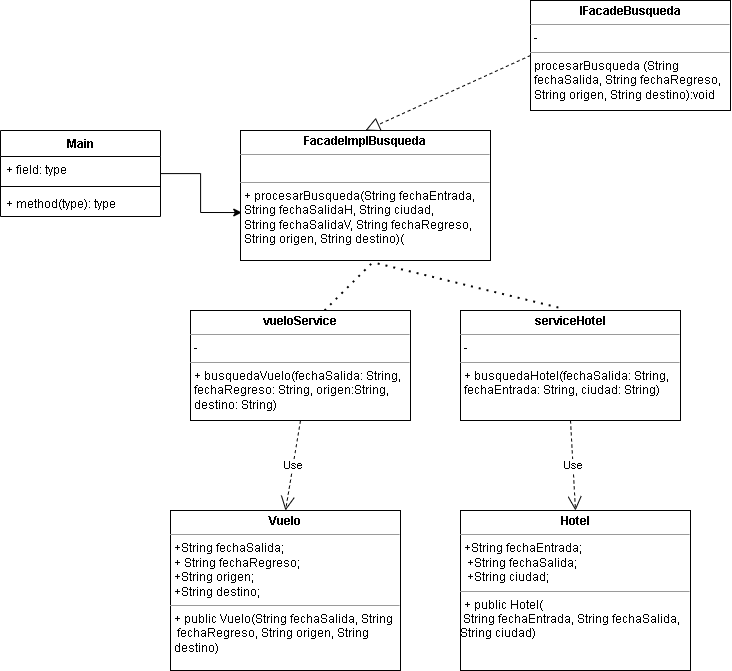

The diagram above was exported from draw.io. Its source (the exported page's mxGraphModel, read from the mxfile embedded in the PNG):
<mxGraphModel dx="2015" dy="716" grid="1" gridSize="10" guides="1" tooltips="1" connect="1" arrows="1" fold="1" page="1" pageScale="1" pageWidth="827" pageHeight="1169" math="0" shadow="0">
  <root>
    <mxCell id="WIyWlLk6GJQsqaUBKTNV-0" />
    <mxCell id="WIyWlLk6GJQsqaUBKTNV-1" parent="WIyWlLk6GJQsqaUBKTNV-0" />
    <mxCell id="DozRCy6s6OTUEz4qNLzV-4" value="&lt;p style=&quot;margin:0px;margin-top:4px;text-align:center;&quot;&gt;&lt;b&gt;vueloService&lt;/b&gt;&lt;/p&gt;&lt;hr size=&quot;1&quot;&gt;&lt;p style=&quot;margin:0px;margin-left:4px;&quot;&gt;-&lt;/p&gt;&lt;hr size=&quot;1&quot;&gt;&lt;p style=&quot;margin:0px;margin-left:4px;&quot;&gt;+&amp;nbsp;&lt;span style=&quot;background-color: initial;&quot;&gt;busquedaVuelo(fechaSalida: String,&amp;nbsp;&lt;/span&gt;&lt;/p&gt;&lt;p style=&quot;margin:0px;margin-left:4px;&quot;&gt;&lt;span style=&quot;background-color: initial;&quot;&gt;fechaRegreso: String, origen:String,&amp;nbsp;&lt;/span&gt;&lt;/p&gt;&lt;p style=&quot;margin:0px;margin-left:4px;&quot;&gt;&lt;span style=&quot;background-color: initial;&quot;&gt;destino: String)&amp;nbsp;&lt;/span&gt;&lt;/p&gt;&lt;div&gt;&lt;span style=&quot;background-color: initial;&quot;&gt;&lt;br&gt;&lt;/span&gt;&lt;/div&gt;" style="verticalAlign=top;align=left;overflow=fill;fontSize=12;fontFamily=Helvetica;html=1;" parent="WIyWlLk6GJQsqaUBKTNV-1" vertex="1">
      <mxGeometry x="230" y="340" width="220" height="110" as="geometry" />
    </mxCell>
    <mxCell id="DozRCy6s6OTUEz4qNLzV-6" value="&lt;p style=&quot;margin:0px;margin-top:4px;text-align:center;&quot;&gt;&lt;b&gt;FacadeImplBusqueda&lt;/b&gt;&lt;br&gt;&lt;/p&gt;&lt;hr size=&quot;1&quot;&gt;&lt;p style=&quot;margin:0px;margin-left:4px;&quot;&gt;&lt;br&gt;&lt;/p&gt;&lt;hr size=&quot;1&quot;&gt;&lt;p style=&quot;margin:0px;margin-left:4px;&quot;&gt;+ procesarBusqueda(String fechaEntrada,&amp;nbsp;&lt;/p&gt;&lt;p style=&quot;margin:0px;margin-left:4px;&quot;&gt;String fechaSalidaH, String ciudad,&amp;nbsp;&lt;/p&gt;&lt;p style=&quot;margin:0px;margin-left:4px;&quot;&gt;String fechaSalidaV, String fechaRegreso,&amp;nbsp;&lt;/p&gt;&lt;p style=&quot;margin:0px;margin-left:4px;&quot;&gt;String origen, String destino)(&lt;/p&gt;" style="verticalAlign=top;align=left;overflow=fill;fontSize=12;fontFamily=Helvetica;html=1;" parent="WIyWlLk6GJQsqaUBKTNV-1" vertex="1">
      <mxGeometry x="280" y="160" width="250" height="130" as="geometry" />
    </mxCell>
    <mxCell id="DozRCy6s6OTUEz4qNLzV-7" value="&lt;p style=&quot;margin:0px;margin-top:4px;text-align:center;&quot;&gt;&lt;b&gt;IFacadeBusqueda&lt;/b&gt;&lt;/p&gt;&lt;hr size=&quot;1&quot;&gt;&lt;p style=&quot;margin:0px;margin-left:4px;&quot;&gt;-&lt;/p&gt;&lt;hr size=&quot;1&quot;&gt;&lt;p style=&quot;margin:0px;margin-left:4px;&quot;&gt;procesarBusqueda (String&amp;nbsp;&lt;/p&gt;&lt;p style=&quot;margin:0px;margin-left:4px;&quot;&gt;&lt;span style=&quot;background-color: initial;&quot;&gt;fechaSalida, String fechaRegreso,&amp;nbsp;&lt;/span&gt;&lt;br&gt;&lt;/p&gt;&lt;p style=&quot;margin:0px;margin-left:4px;&quot;&gt;&lt;span style=&quot;background-color: initial;&quot;&gt;String origen, String destino):void&lt;/span&gt;&lt;br&gt;&lt;/p&gt;" style="verticalAlign=top;align=left;overflow=fill;fontSize=12;fontFamily=Helvetica;html=1;" parent="WIyWlLk6GJQsqaUBKTNV-1" vertex="1">
      <mxGeometry x="570" y="30" width="200" height="110" as="geometry" />
    </mxCell>
    <mxCell id="DozRCy6s6OTUEz4qNLzV-8" value="&lt;p style=&quot;margin:0px;margin-top:4px;text-align:center;&quot;&gt;&lt;b&gt;serviceHotel&lt;/b&gt;&lt;/p&gt;&lt;hr size=&quot;1&quot;&gt;&lt;p style=&quot;margin:0px;margin-left:4px;&quot;&gt;-&lt;/p&gt;&lt;hr size=&quot;1&quot;&gt;&lt;p style=&quot;margin:0px;margin-left:4px;&quot;&gt;+&amp;nbsp;&lt;span style=&quot;background-color: initial;&quot;&gt;busquedaHotel(fechaSalida: String,&amp;nbsp;&lt;/span&gt;&lt;/p&gt;&lt;p style=&quot;margin:0px;margin-left:4px;&quot;&gt;&lt;span style=&quot;background-color: initial;&quot;&gt;fechaEntrada: String, ciudad: String)&lt;/span&gt;&lt;/p&gt;&lt;div&gt;&lt;span style=&quot;background-color: initial;&quot;&gt;&lt;br&gt;&lt;/span&gt;&lt;/div&gt;" style="verticalAlign=top;align=left;overflow=fill;fontSize=12;fontFamily=Helvetica;html=1;" parent="WIyWlLk6GJQsqaUBKTNV-1" vertex="1">
      <mxGeometry x="500" y="340" width="220" height="110" as="geometry" />
    </mxCell>
    <mxCell id="N_Uv9YAYIY8AwoQ9o12J-0" value="&lt;p style=&quot;margin:0px;margin-top:4px;text-align:center;&quot;&gt;&lt;b&gt;Vuelo&lt;/b&gt;&lt;/p&gt;&lt;hr size=&quot;1&quot;&gt;&lt;p style=&quot;margin:0px;margin-left:4px;&quot;&gt;+String fechaSalida;&lt;/p&gt;&lt;p style=&quot;margin:0px;margin-left:4px;&quot;&gt;+ String fechaRegreso;&lt;/p&gt;&lt;p style=&quot;margin:0px;margin-left:4px;&quot;&gt;+String origen;&lt;/p&gt;&lt;p style=&quot;margin:0px;margin-left:4px;&quot;&gt;+String destino;&lt;/p&gt;&lt;hr size=&quot;1&quot;&gt;&lt;p style=&quot;margin:0px;margin-left:4px;&quot;&gt;+ public Vuelo(String fechaSalida, String&lt;/p&gt;&lt;p style=&quot;margin:0px;margin-left:4px;&quot;&gt;&amp;nbsp;fechaRegreso, String origen, String&amp;nbsp;&lt;/p&gt;&lt;p style=&quot;margin:0px;margin-left:4px;&quot;&gt;destino)&lt;br&gt;&lt;/p&gt;&lt;div&gt;&lt;span style=&quot;background-color: initial;&quot;&gt;&lt;br&gt;&lt;/span&gt;&lt;/div&gt;" style="verticalAlign=top;align=left;overflow=fill;fontSize=12;fontFamily=Helvetica;html=1;" vertex="1" parent="WIyWlLk6GJQsqaUBKTNV-1">
      <mxGeometry x="210" y="540" width="230" height="160" as="geometry" />
    </mxCell>
    <mxCell id="N_Uv9YAYIY8AwoQ9o12J-1" value="&lt;p style=&quot;margin:0px;margin-top:4px;text-align:center;&quot;&gt;&lt;b&gt;Hotel&lt;/b&gt;&lt;/p&gt;&lt;hr size=&quot;1&quot;&gt;&lt;p style=&quot;margin:0px;margin-left:4px;&quot;&gt;+String fechaEntrada;&lt;/p&gt;&lt;p style=&quot;margin:0px;margin-left:4px;&quot;&gt;&amp;nbsp;+String fechaSalida;&lt;/p&gt;&lt;p style=&quot;margin:0px;margin-left:4px;&quot;&gt;&amp;nbsp;+String ciudad;&lt;/p&gt;&lt;hr size=&quot;1&quot;&gt;&lt;p style=&quot;margin:0px;margin-left:4px;&quot;&gt;+ public Hotel(&lt;/p&gt;&amp;nbsp;String fechaEntrada, String fechaSalida, &lt;br&gt;String ciudad&lt;span style=&quot;background-color: initial;&quot;&gt;)&lt;/span&gt;&lt;br&gt;&lt;div&gt;&lt;span style=&quot;background-color: initial;&quot;&gt;&lt;br&gt;&lt;/span&gt;&lt;/div&gt;" style="verticalAlign=top;align=left;overflow=fill;fontSize=12;fontFamily=Helvetica;html=1;" vertex="1" parent="WIyWlLk6GJQsqaUBKTNV-1">
      <mxGeometry x="500" y="540" width="230" height="160" as="geometry" />
    </mxCell>
    <mxCell id="N_Uv9YAYIY8AwoQ9o12J-8" value="" style="endArrow=none;dashed=1;html=1;dashPattern=1 3;strokeWidth=2;rounded=0;" edge="1" parent="WIyWlLk6GJQsqaUBKTNV-1">
      <mxGeometry width="50" height="50" relative="1" as="geometry">
        <mxPoint x="364" y="340" as="sourcePoint" />
        <mxPoint x="414" y="290" as="targetPoint" />
      </mxGeometry>
    </mxCell>
    <mxCell id="N_Uv9YAYIY8AwoQ9o12J-9" value="" style="endArrow=none;dashed=1;html=1;dashPattern=1 3;strokeWidth=2;rounded=0;exitX=0.445;exitY=-0.027;exitDx=0;exitDy=0;exitPerimeter=0;entryX=0.531;entryY=1.015;entryDx=0;entryDy=0;entryPerimeter=0;" edge="1" parent="WIyWlLk6GJQsqaUBKTNV-1" source="DozRCy6s6OTUEz4qNLzV-8" target="DozRCy6s6OTUEz4qNLzV-6">
      <mxGeometry width="50" height="50" relative="1" as="geometry">
        <mxPoint x="460" y="330" as="sourcePoint" />
        <mxPoint x="510" y="280" as="targetPoint" />
      </mxGeometry>
    </mxCell>
    <mxCell id="N_Uv9YAYIY8AwoQ9o12J-11" value="Use" style="endArrow=open;endSize=12;dashed=1;html=1;rounded=0;exitX=0.5;exitY=1;exitDx=0;exitDy=0;entryX=0.5;entryY=0;entryDx=0;entryDy=0;" edge="1" parent="WIyWlLk6GJQsqaUBKTNV-1" source="DozRCy6s6OTUEz4qNLzV-4" target="N_Uv9YAYIY8AwoQ9o12J-0">
      <mxGeometry width="160" relative="1" as="geometry">
        <mxPoint x="390" y="500" as="sourcePoint" />
        <mxPoint x="550" y="500" as="targetPoint" />
      </mxGeometry>
    </mxCell>
    <mxCell id="N_Uv9YAYIY8AwoQ9o12J-12" value="Use" style="endArrow=open;endSize=12;dashed=1;html=1;rounded=0;exitX=0.5;exitY=1;exitDx=0;exitDy=0;entryX=0.5;entryY=0;entryDx=0;entryDy=0;" edge="1" parent="WIyWlLk6GJQsqaUBKTNV-1" source="DozRCy6s6OTUEz4qNLzV-8" target="N_Uv9YAYIY8AwoQ9o12J-1">
      <mxGeometry width="160" relative="1" as="geometry">
        <mxPoint x="390" y="500" as="sourcePoint" />
        <mxPoint x="550" y="500" as="targetPoint" />
      </mxGeometry>
    </mxCell>
    <mxCell id="N_Uv9YAYIY8AwoQ9o12J-13" value="" style="endArrow=block;dashed=1;endFill=0;endSize=12;html=1;rounded=0;exitX=0;exitY=0.5;exitDx=0;exitDy=0;entryX=0.5;entryY=0;entryDx=0;entryDy=0;" edge="1" parent="WIyWlLk6GJQsqaUBKTNV-1" source="DozRCy6s6OTUEz4qNLzV-7" target="DozRCy6s6OTUEz4qNLzV-6">
      <mxGeometry width="160" relative="1" as="geometry">
        <mxPoint x="390" y="170" as="sourcePoint" />
        <mxPoint x="550" y="170" as="targetPoint" />
      </mxGeometry>
    </mxCell>
    <mxCell id="N_Uv9YAYIY8AwoQ9o12J-18" style="edgeStyle=orthogonalEdgeStyle;rounded=0;orthogonalLoop=1;jettySize=auto;html=1;entryX=0.005;entryY=0.631;entryDx=0;entryDy=0;entryPerimeter=0;" edge="1" parent="WIyWlLk6GJQsqaUBKTNV-1" source="N_Uv9YAYIY8AwoQ9o12J-14" target="DozRCy6s6OTUEz4qNLzV-6">
      <mxGeometry relative="1" as="geometry" />
    </mxCell>
    <mxCell id="N_Uv9YAYIY8AwoQ9o12J-14" value="Main" style="swimlane;fontStyle=1;align=center;verticalAlign=top;childLayout=stackLayout;horizontal=1;startSize=26;horizontalStack=0;resizeParent=1;resizeParentMax=0;resizeLast=0;collapsible=1;marginBottom=0;" vertex="1" parent="WIyWlLk6GJQsqaUBKTNV-1">
      <mxGeometry x="40" y="160" width="160" height="86" as="geometry" />
    </mxCell>
    <mxCell id="N_Uv9YAYIY8AwoQ9o12J-15" value="+ field: type" style="text;strokeColor=none;fillColor=none;align=left;verticalAlign=top;spacingLeft=4;spacingRight=4;overflow=hidden;rotatable=0;points=[[0,0.5],[1,0.5]];portConstraint=eastwest;" vertex="1" parent="N_Uv9YAYIY8AwoQ9o12J-14">
      <mxGeometry y="26" width="160" height="26" as="geometry" />
    </mxCell>
    <mxCell id="N_Uv9YAYIY8AwoQ9o12J-16" value="" style="line;strokeWidth=1;fillColor=none;align=left;verticalAlign=middle;spacingTop=-1;spacingLeft=3;spacingRight=3;rotatable=0;labelPosition=right;points=[];portConstraint=eastwest;strokeColor=inherit;" vertex="1" parent="N_Uv9YAYIY8AwoQ9o12J-14">
      <mxGeometry y="52" width="160" height="8" as="geometry" />
    </mxCell>
    <mxCell id="N_Uv9YAYIY8AwoQ9o12J-17" value="+ method(type): type" style="text;strokeColor=none;fillColor=none;align=left;verticalAlign=top;spacingLeft=4;spacingRight=4;overflow=hidden;rotatable=0;points=[[0,0.5],[1,0.5]];portConstraint=eastwest;" vertex="1" parent="N_Uv9YAYIY8AwoQ9o12J-14">
      <mxGeometry y="60" width="160" height="26" as="geometry" />
    </mxCell>
  </root>
</mxGraphModel>